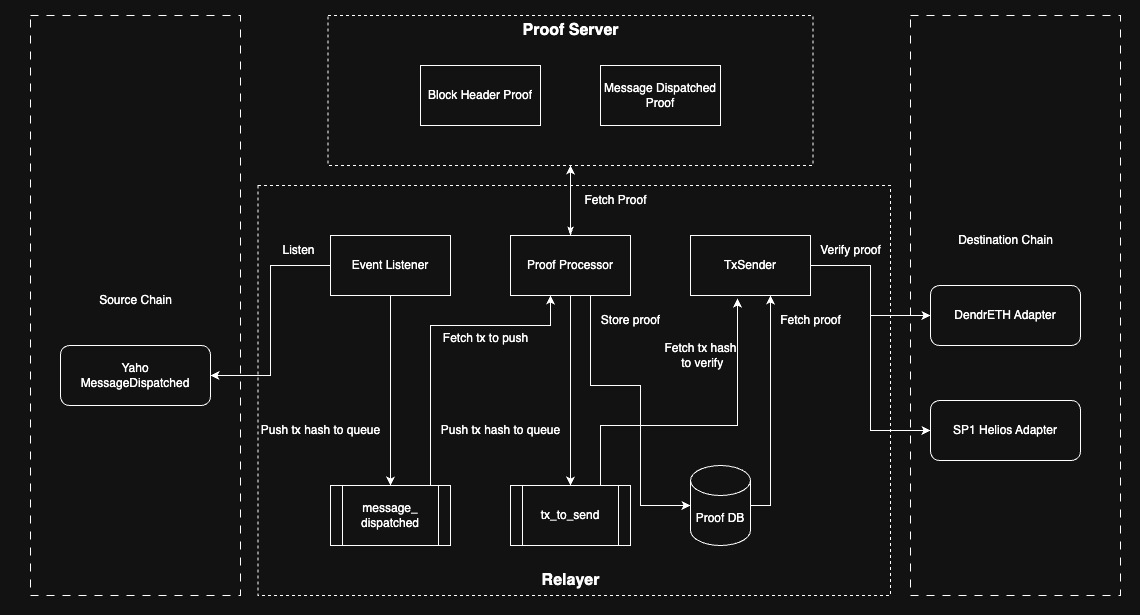

The diagram above was exported from draw.io. Its source (the exported page's mxGraphModel, read from the mxfile embedded in the PNG):
<mxGraphModel dx="1876" dy="1750" grid="1" gridSize="10" guides="1" tooltips="1" connect="1" arrows="1" fold="1" page="1" pageScale="1" pageWidth="850" pageHeight="1100" math="0" shadow="0">
  <root>
    <mxCell id="0" />
    <mxCell id="1" parent="0" />
    <mxCell id="qZsH5nhfkWJKQuwZguoW-39" value="" style="rounded=0;whiteSpace=wrap;html=1;strokeColor=none;" vertex="1" parent="1">
      <mxGeometry x="-40" y="-105" width="1140" height="615" as="geometry" />
    </mxCell>
    <mxCell id="qZsH5nhfkWJKQuwZguoW-38" value="" style="rounded=0;whiteSpace=wrap;html=1;dashed=1;dashPattern=8 8;" vertex="1" parent="1">
      <mxGeometry x="870" y="-90" width="210" height="580" as="geometry" />
    </mxCell>
    <mxCell id="qZsH5nhfkWJKQuwZguoW-37" value="" style="rounded=0;whiteSpace=wrap;html=1;dashed=1;dashPattern=8 8;" vertex="1" parent="1">
      <mxGeometry x="-10" y="-90" width="210" height="580" as="geometry" />
    </mxCell>
    <mxCell id="qZsH5nhfkWJKQuwZguoW-32" value="" style="whiteSpace=wrap;html=1;dashed=1;" vertex="1" parent="1">
      <mxGeometry x="217.5" y="80" width="632.5" height="410" as="geometry" />
    </mxCell>
    <mxCell id="qZsH5nhfkWJKQuwZguoW-11" value="" style="whiteSpace=wrap;html=1;dashed=1;" vertex="1" parent="1">
      <mxGeometry x="287.5" y="-90" width="485" height="150" as="geometry" />
    </mxCell>
    <mxCell id="jUB_Zunsjhr8EexcEOIb-3" value="Source Chain" style="text;html=1;align=center;verticalAlign=middle;resizable=0;points=[];autosize=1;strokeColor=none;fillColor=none;" vertex="1" parent="1">
      <mxGeometry x="45" y="180" width="100" height="30" as="geometry" />
    </mxCell>
    <mxCell id="jUB_Zunsjhr8EexcEOIb-4" value="Yaho&lt;br&gt;MessageDispatched" style="rounded=1;whiteSpace=wrap;html=1;" vertex="1" parent="1">
      <mxGeometry x="20" y="240" width="150" height="60" as="geometry" />
    </mxCell>
    <mxCell id="gXZbfPWOyxphklvSzgvX-1" value="message_&lt;div&gt;dispatched&lt;/div&gt;" style="shape=process;whiteSpace=wrap;html=1;backgroundOutline=1;" vertex="1" parent="1">
      <mxGeometry x="290" y="380" width="120" height="60" as="geometry" />
    </mxCell>
    <mxCell id="VZRrs_R0DaEMulYXWosT-1" value="tx_to_send" style="shape=process;whiteSpace=wrap;html=1;backgroundOutline=1;" vertex="1" parent="1">
      <mxGeometry x="470" y="380" width="120" height="60" as="geometry" />
    </mxCell>
    <mxCell id="qZsH5nhfkWJKQuwZguoW-5" style="edgeStyle=orthogonalEdgeStyle;rounded=0;orthogonalLoop=1;jettySize=auto;html=1;entryX=1;entryY=0.5;entryDx=0;entryDy=0;" edge="1" parent="1" source="qZsH5nhfkWJKQuwZguoW-1" target="jUB_Zunsjhr8EexcEOIb-4">
      <mxGeometry relative="1" as="geometry" />
    </mxCell>
    <mxCell id="qZsH5nhfkWJKQuwZguoW-6" style="edgeStyle=orthogonalEdgeStyle;rounded=0;orthogonalLoop=1;jettySize=auto;html=1;" edge="1" parent="1" source="qZsH5nhfkWJKQuwZguoW-1" target="gXZbfPWOyxphklvSzgvX-1">
      <mxGeometry relative="1" as="geometry" />
    </mxCell>
    <mxCell id="qZsH5nhfkWJKQuwZguoW-1" value="Event Listener" style="rounded=0;whiteSpace=wrap;html=1;" vertex="1" parent="1">
      <mxGeometry x="290" y="130" width="120" height="60" as="geometry" />
    </mxCell>
    <mxCell id="qZsH5nhfkWJKQuwZguoW-13" style="edgeStyle=orthogonalEdgeStyle;rounded=0;orthogonalLoop=1;jettySize=auto;html=1;startArrow=classicThin;startFill=1;" edge="1" parent="1" source="qZsH5nhfkWJKQuwZguoW-2" target="qZsH5nhfkWJKQuwZguoW-11">
      <mxGeometry relative="1" as="geometry" />
    </mxCell>
    <mxCell id="qZsH5nhfkWJKQuwZguoW-20" style="edgeStyle=orthogonalEdgeStyle;rounded=0;orthogonalLoop=1;jettySize=auto;html=1;entryX=0.5;entryY=0;entryDx=0;entryDy=0;startArrow=classic;startFill=1;endArrow=none;endFill=0;" edge="1" parent="1" source="qZsH5nhfkWJKQuwZguoW-2" target="gXZbfPWOyxphklvSzgvX-1">
      <mxGeometry relative="1" as="geometry">
        <Array as="points">
          <mxPoint x="510" y="220" />
          <mxPoint x="390" y="220" />
          <mxPoint x="390" y="380" />
        </Array>
      </mxGeometry>
    </mxCell>
    <mxCell id="qZsH5nhfkWJKQuwZguoW-23" style="edgeStyle=orthogonalEdgeStyle;rounded=0;orthogonalLoop=1;jettySize=auto;html=1;" edge="1" parent="1" source="qZsH5nhfkWJKQuwZguoW-2" target="VZRrs_R0DaEMulYXWosT-1">
      <mxGeometry relative="1" as="geometry" />
    </mxCell>
    <mxCell id="qZsH5nhfkWJKQuwZguoW-2" value="Proof Processor" style="rounded=0;whiteSpace=wrap;html=1;" vertex="1" parent="1">
      <mxGeometry x="470" y="130" width="120" height="60" as="geometry" />
    </mxCell>
    <mxCell id="qZsH5nhfkWJKQuwZguoW-34" style="edgeStyle=orthogonalEdgeStyle;rounded=0;orthogonalLoop=1;jettySize=auto;html=1;entryX=0;entryY=0.5;entryDx=0;entryDy=0;" edge="1" parent="1" source="qZsH5nhfkWJKQuwZguoW-3" target="qZsH5nhfkWJKQuwZguoW-30">
      <mxGeometry relative="1" as="geometry" />
    </mxCell>
    <mxCell id="qZsH5nhfkWJKQuwZguoW-35" style="edgeStyle=orthogonalEdgeStyle;rounded=0;orthogonalLoop=1;jettySize=auto;html=1;entryX=0;entryY=0.5;entryDx=0;entryDy=0;" edge="1" parent="1" source="qZsH5nhfkWJKQuwZguoW-3" target="qZsH5nhfkWJKQuwZguoW-31">
      <mxGeometry relative="1" as="geometry" />
    </mxCell>
    <mxCell id="qZsH5nhfkWJKQuwZguoW-3" value="TxSender" style="rounded=0;whiteSpace=wrap;html=1;" vertex="1" parent="1">
      <mxGeometry x="650" y="130" width="120" height="60" as="geometry" />
    </mxCell>
    <mxCell id="qZsH5nhfkWJKQuwZguoW-9" value="Block Header Proof" style="whiteSpace=wrap;html=1;" vertex="1" parent="1">
      <mxGeometry x="380" y="-40" width="120" height="60" as="geometry" />
    </mxCell>
    <mxCell id="qZsH5nhfkWJKQuwZguoW-10" value="Message Dispatched Proof" style="whiteSpace=wrap;html=1;" vertex="1" parent="1">
      <mxGeometry x="560" y="-40" width="120" height="60" as="geometry" />
    </mxCell>
    <mxCell id="qZsH5nhfkWJKQuwZguoW-12" value="&lt;font style=&quot;font-size: 16px;&quot;&gt;&lt;b&gt;Proof Server&lt;/b&gt;&lt;/font&gt;" style="text;html=1;align=center;verticalAlign=middle;resizable=0;points=[];autosize=1;strokeColor=none;fillColor=none;" vertex="1" parent="1">
      <mxGeometry x="470" y="-90" width="120" height="30" as="geometry" />
    </mxCell>
    <mxCell id="qZsH5nhfkWJKQuwZguoW-14" value="Fetch Proof" style="text;html=1;align=center;verticalAlign=middle;resizable=0;points=[];autosize=1;strokeColor=none;fillColor=none;" vertex="1" parent="1">
      <mxGeometry x="530" y="80" width="90" height="30" as="geometry" />
    </mxCell>
    <mxCell id="qZsH5nhfkWJKQuwZguoW-16" value="Proof DB" style="shape=cylinder3;whiteSpace=wrap;html=1;boundedLbl=1;backgroundOutline=1;size=15;" vertex="1" parent="1">
      <mxGeometry x="650" y="360" width="60" height="80" as="geometry" />
    </mxCell>
    <mxCell id="qZsH5nhfkWJKQuwZguoW-19" value="Push tx hash to queue" style="text;html=1;align=center;verticalAlign=middle;resizable=0;points=[];autosize=1;strokeColor=none;fillColor=none;" vertex="1" parent="1">
      <mxGeometry x="210" y="310" width="140" height="30" as="geometry" />
    </mxCell>
    <mxCell id="qZsH5nhfkWJKQuwZguoW-21" value="Fetch tx to push" style="text;html=1;align=center;verticalAlign=middle;resizable=0;points=[];autosize=1;strokeColor=none;fillColor=none;" vertex="1" parent="1">
      <mxGeometry x="390" y="218" width="110" height="30" as="geometry" />
    </mxCell>
    <mxCell id="qZsH5nhfkWJKQuwZguoW-22" value="Listen" style="text;html=1;align=center;verticalAlign=middle;resizable=0;points=[];autosize=1;strokeColor=none;fillColor=none;" vertex="1" parent="1">
      <mxGeometry x="227.5" y="130" width="60" height="30" as="geometry" />
    </mxCell>
    <mxCell id="qZsH5nhfkWJKQuwZguoW-24" style="edgeStyle=orthogonalEdgeStyle;rounded=0;orthogonalLoop=1;jettySize=auto;html=1;entryX=0;entryY=0.5;entryDx=0;entryDy=0;entryPerimeter=0;" edge="1" parent="1" source="qZsH5nhfkWJKQuwZguoW-2" target="qZsH5nhfkWJKQuwZguoW-16">
      <mxGeometry relative="1" as="geometry">
        <Array as="points">
          <mxPoint x="550" y="280" />
          <mxPoint x="600" y="280" />
          <mxPoint x="600" y="400" />
        </Array>
      </mxGeometry>
    </mxCell>
    <mxCell id="qZsH5nhfkWJKQuwZguoW-25" value="Store proof" style="text;html=1;align=center;verticalAlign=middle;resizable=0;points=[];autosize=1;strokeColor=none;fillColor=none;" vertex="1" parent="1">
      <mxGeometry x="550" y="200" width="80" height="30" as="geometry" />
    </mxCell>
    <mxCell id="qZsH5nhfkWJKQuwZguoW-26" value="Push tx hash to queue" style="text;html=1;align=center;verticalAlign=middle;resizable=0;points=[];autosize=1;strokeColor=none;fillColor=none;" vertex="1" parent="1">
      <mxGeometry x="390" y="310" width="140" height="30" as="geometry" />
    </mxCell>
    <mxCell id="qZsH5nhfkWJKQuwZguoW-27" style="edgeStyle=orthogonalEdgeStyle;rounded=0;orthogonalLoop=1;jettySize=auto;html=1;entryX=1;entryY=0.5;entryDx=0;entryDy=0;entryPerimeter=0;startArrow=classic;startFill=1;endArrow=none;endFill=0;" edge="1" parent="1" source="qZsH5nhfkWJKQuwZguoW-3" target="qZsH5nhfkWJKQuwZguoW-16">
      <mxGeometry relative="1" as="geometry">
        <Array as="points">
          <mxPoint x="730" y="400" />
        </Array>
      </mxGeometry>
    </mxCell>
    <mxCell id="qZsH5nhfkWJKQuwZguoW-28" value="Fetch proof" style="text;html=1;align=center;verticalAlign=middle;resizable=0;points=[];autosize=1;strokeColor=none;fillColor=none;" vertex="1" parent="1">
      <mxGeometry x="730" y="200" width="80" height="30" as="geometry" />
    </mxCell>
    <mxCell id="qZsH5nhfkWJKQuwZguoW-29" value="Destination Chain" style="text;html=1;align=center;verticalAlign=middle;resizable=0;points=[];autosize=1;strokeColor=none;fillColor=none;" vertex="1" parent="1">
      <mxGeometry x="905" y="120" width="120" height="30" as="geometry" />
    </mxCell>
    <mxCell id="qZsH5nhfkWJKQuwZguoW-30" value="DendrETH Adapter" style="rounded=1;whiteSpace=wrap;html=1;" vertex="1" parent="1">
      <mxGeometry x="890" y="180" width="150" height="60" as="geometry" />
    </mxCell>
    <mxCell id="qZsH5nhfkWJKQuwZguoW-31" value="SP1 Helios Adapter" style="rounded=1;whiteSpace=wrap;html=1;" vertex="1" parent="1">
      <mxGeometry x="890" y="295" width="150" height="60" as="geometry" />
    </mxCell>
    <mxCell id="qZsH5nhfkWJKQuwZguoW-33" value="&lt;font style=&quot;font-size: 16px;&quot;&gt;&lt;b&gt;Relayer&lt;/b&gt;&lt;/font&gt;" style="text;html=1;align=center;verticalAlign=middle;resizable=0;points=[];autosize=1;strokeColor=none;fillColor=none;" vertex="1" parent="1">
      <mxGeometry x="490" y="460" width="80" height="30" as="geometry" />
    </mxCell>
    <mxCell id="qZsH5nhfkWJKQuwZguoW-36" value="Verify proof" style="text;html=1;align=center;verticalAlign=middle;resizable=0;points=[];autosize=1;strokeColor=none;fillColor=none;" vertex="1" parent="1">
      <mxGeometry x="770" y="130" width="80" height="30" as="geometry" />
    </mxCell>
    <mxCell id="qZsH5nhfkWJKQuwZguoW-40" style="edgeStyle=orthogonalEdgeStyle;rounded=0;orthogonalLoop=1;jettySize=auto;html=1;exitX=0.75;exitY=0;exitDx=0;exitDy=0;entryX=0.392;entryY=1.05;entryDx=0;entryDy=0;entryPerimeter=0;" edge="1" parent="1" source="VZRrs_R0DaEMulYXWosT-1" target="qZsH5nhfkWJKQuwZguoW-3">
      <mxGeometry relative="1" as="geometry">
        <Array as="points">
          <mxPoint x="560" y="320" />
          <mxPoint x="697" y="320" />
        </Array>
      </mxGeometry>
    </mxCell>
    <mxCell id="qZsH5nhfkWJKQuwZguoW-41" value="Fetch tx hash&lt;div&gt;&amp;nbsp;to verify&lt;/div&gt;" style="text;html=1;align=center;verticalAlign=middle;resizable=0;points=[];autosize=1;strokeColor=none;fillColor=none;" vertex="1" parent="1">
      <mxGeometry x="610" y="230" width="100" height="40" as="geometry" />
    </mxCell>
  </root>
</mxGraphModel>